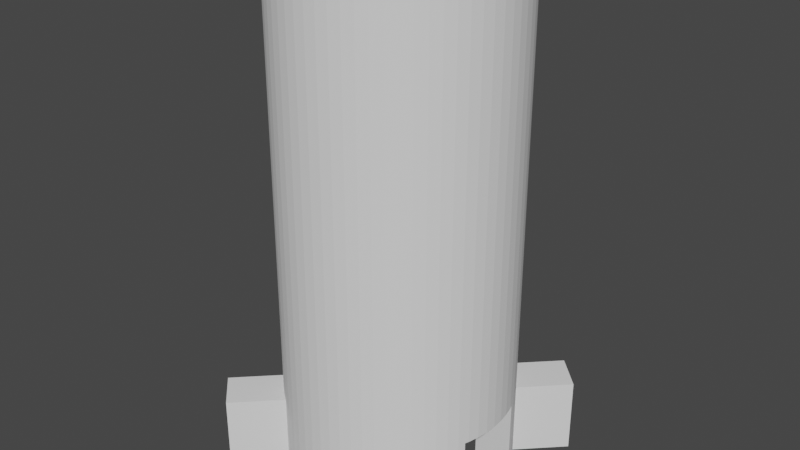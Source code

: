 # Source: led2-covered.blend  (saved by Blender 3.6.13; exported with 4.5.12 LTS)
import bpy
from mathutils import Matrix  # noqa: F401  (used for matrix-valued properties, if any)

bpy.ops.wm.read_factory_settings(use_empty=True)
scene = bpy.context.scene
scene.name = 'Scene'

# ---- collections
col_collection = bpy.data.collections.new('Collection'); scene.collection.children.link(col_collection)

# ---- world
world_world = bpy.data.worlds.new('World'); scene.world = world_world
world_world.use_nodes = True; world_world.node_tree.nodes.clear()
_N = world_world.node_tree.nodes; _L = world_world.node_tree.links
n0 = _N.new('ShaderNodeOutputWorld'); n0.name = 'World Output'; n0.location = (300, 300)
n1 = _N.new('ShaderNodeBackground'); n1.name = 'Background'; n1.location = (10, 300)
n1.inputs[0].default_value = (0.05088, 0.05088, 0.05088, 1.0)
_L.new(n1.outputs[0], n0.inputs[0])
n0.is_active_output = True
world_world.color = (0.05088, 0.05088, 0.05088)
world_world.use_sun_shadow = False
world_world.sun_shadow_jitter_overblur = 0.0

# ---- meshes
me_cube_003 = bpy.data.meshes.new('Cube.003')
me_cube_003.from_pydata([(-0.5, -0.5, -0.5), (-0.5, -0.5, 0.5), (-0.5, 0.5, -0.5), (-0.5, 0.5, 0.5), (0.5, -0.5, -0.5), (0.5, -0.5, 0.5), (0.5, 0.5, -0.5), (0.5, 0.5, 0.5), (-0.5, 0.2242, 0.5), (-0.5, -0.2255, 0.5), (-0.5, -0.2255, -0.5), (-0.5, 0.2242, -0.5), (0.5, -0.2204, 0.5), (0.5, 0.2192, 0.5), (0.5, -0.2204, -0.5), (0.5, 0.2192, -0.5), (-0.07877, 0.2302, -0.5), (0.2937, -0.2269, -0.5), (0.1084, 0.229, -0.5), (0.4754, -0.2214, -0.5), (0.2937, 0.2257, -0.5), (0.4754, 0.2202, -0.5), (-0.4512, 0.2257, -0.5), (-0.4512, -0.2269, -0.5), (-0.07877, -0.2314, -0.5), (-0.2659, -0.2303, -0.5), (-0.2659, 0.229, -0.5), (0.1084, -0.2303, -0.5), (-0.4512, 0.2257, 0.5), (-0.4512, -0.2269, 0.5), (-0.2659, 0.229, 0.5), (-0.2659, -0.2303, 0.5), (0.1084, 0.229, 0.5), (-0.07877, 0.2302, 0.5), (-0.07877, -0.2314, 0.5), (0.2937, -0.2269, 0.5), (0.1084, -0.2303, 0.5), (0.4754, -0.2214, 0.5), (0.4754, 0.2202, 0.5), (0.2937, 0.2257, 0.5)], [], [(3, 2, 11, 8), (0, 1, 9, 10), (2, 3, 7, 6), (5, 4, 14, 12), (6, 7, 13, 15), (4, 5, 1, 0), (4, 0, 10, 23, 25, 24, 27, 17, 19, 14), (2, 6, 15, 21, 20, 18, 16, 26, 22, 11), (9, 1, 5, 12, 37, 35, 36, 34, 31, 29), (13, 7, 3, 8, 28, 30, 33, 32, 39, 38), (14, 19, 37, 12), (19, 17, 35, 37), (17, 27, 36, 35), (27, 24, 34, 36), (24, 25, 31, 34), (25, 23, 29, 31), (9, 29, 23, 10), (8, 11, 22, 28), (28, 22, 26, 30), (30, 26, 16, 33), (33, 16, 18, 32), (32, 18, 20, 39), (39, 20, 21, 38), (15, 13, 38, 21)])
_uv = me_cube_003.uv_layers.new(name='UVMap')
_uv.uv.foreach_set('vector', [0.625, 0.25, 0.375, 0.25, 0.375, 0.1811, 0.625, 0.1811, 0.375, 0.0, 0.625, 0.0, 0.625, 0.06863, 0.375, 0.06863, 0.375, 0.25, 0.625, 0.25, 0.625, 0.5, 0.375, 0.5, 0.625, 0.75, 0.375, 0.75, 0.375, 0.6801, 0.625, 0.6801, 0.375, 0.5, 0.625, 0.5, 0.625, 0.5702, 0.375, 0.5702, 0.375, 0.75, 0.625, 0.75, 0.625, 1.0, 0.375, 1.0, 0.375, 0.75, 0.125, 0.75, 0.125, 0.6814, 0.1372, 0.6817, 0.1835, 0.6826, 0.2303, 0.6828, 0.2771, 0.6826, 0.3234, 0.6817, 0.3689, 0.6804, 0.375, 0.6801, 0.125, 0.5, 0.375, 0.5, 0.375, 0.5702, 0.3689, 0.5699, 0.3234, 0.5686, 0.2771, 0.5677, 0.2303, 0.5675, 0.1835, 0.5677, 0.1372, 0.5686, 0.125, 0.5689, 0.875, 0.6814, 0.875, 0.75, 0.625, 0.75, 0.625, 0.6801, 0.6311, 0.6804, 0.6766, 0.6817, 0.7229, 0.6826, 0.7697, 0.6828, 0.8165, 0.6826, 0.8628, 0.6817, 0.625, 0.5702, 0.625, 0.5, 0.875, 0.5, 0.875, 0.5689, 0.8628, 0.5686, 0.8165, 0.5677, 0.7697, 0.5675, 0.7229, 0.5677, 0.6766, 0.5686, 0.6311, 0.5699, 0.7991, 0.9018, 0.7969, 0.9018, 0.7969, 0.9684, 0.7991, 0.9684, 0.7969, 0.9018, 0.7812, 0.9018, 0.7812, 0.9684, 0.7969, 0.9684, 0.7812, 0.9018, 0.7656, 0.9018, 0.7656, 0.9684, 0.7812, 0.9684, 0.7656, 0.9018, 0.75, 0.9018, 0.75, 0.9684, 0.7656, 0.9684, 0.75, 0.9018, 0.7344, 0.9018, 0.7344, 0.9684, 0.75, 0.9684, 0.7344, 0.9018, 0.7188, 0.9018, 0.7188, 0.9684, 0.7344, 0.9684, 0.7146, 0.9684, 0.7188, 0.9684, 0.7188, 0.9018, 0.7146, 0.9018, 0.2854, 0.9684, 0.2854, 0.9018, 0.2812, 0.9018, 0.2812, 0.9684, 0.2812, 0.9684, 0.2812, 0.9018, 0.2656, 0.9018, 0.2656, 0.9684, 0.2656, 0.9684, 0.2656, 0.9018, 0.25, 0.9018, 0.25, 0.9684, 0.25, 0.9684, 0.25, 0.9018, 0.2344, 0.9018, 0.2344, 0.9684, 0.2344, 0.9684, 0.2344, 0.9018, 0.2188, 0.9018, 0.2188, 0.9684, 0.2188, 0.9684, 0.2188, 0.9018, 0.2031, 0.9018, 0.2031, 0.9684, 0.2009, 0.9018, 0.2009, 0.9684, 0.2031, 0.9684, 0.2031, 0.9018])
me_cube_003.update()
me_cylinder = bpy.data.meshes.new('Cylinder')
me_cylinder.from_pydata([(4.768e-06, 1.0, -0.5), (4.768e-06, 1.0, 0.5), (0.09802, 0.9952, -0.5), (0.09802, 0.9952, 0.5), (0.1951, 0.9808, -0.5), (0.1951, 0.9808, 0.5), (0.2903, 0.9569, -0.5), (0.2903, 0.9569, 0.5), (0.3827, 0.9239, -0.5), (0.3827, 0.9239, 0.5), (0.4714, 0.8819, -0.5), (0.3427, -0.5935, 0.3475), (0.4714, 0.8819, 0.5), (-0.5908, 0.34, 0.3475), (0.5556, 0.8315, -0.5), (0.5556, 0.8315, 0.5), (0.6344, 0.773, -0.5), (0.6344, 0.773, 0.5), (0.7071, 0.7071, -0.5), (0.7071, 0.7071, 0.5), (0.773, 0.6344, -0.5), (0.773, 0.6344, 0.5), (0.8315, 0.5556, -0.5), (0.8315, 0.5556, 0.5), (0.8819, 0.4714, -0.5), (-0.5816, 0.3553, 0.3475), (0.8819, 0.4714, 0.5), (0.358, -0.5843, 0.3475), (0.9239, 0.3827, -0.5), (0.4607, -0.5001, 0.3475), (0.9239, 0.3827, 0.5), (0.4114, -0.5447, 0.3475), (0.9569, 0.2903, -0.5), (-0.542, 0.4087, 0.3475), (0.5053, -0.4508, 0.3475), (0.9808, 0.1951, -0.5), (0.9952, 0.09801, -0.5), (1.0, -5.722e-06, -0.5), (0.9952, -0.09802, -0.5), (0.9808, -0.1951, -0.5), (0.9569, -0.2903, -0.5), (0.9239, -0.3827, -0.5), (0.9239, -0.3827, 0.5), (0.8819, -0.4714, -0.5), (0.8819, -0.4714, 0.5), (0.8315, -0.5556, -0.5), (0.8315, -0.5556, 0.5), (0.773, -0.6344, -0.5), (0.7071, -0.7071, -0.5), (0.6344, -0.773, -0.5), (0.5556, -0.8315, -0.5), (0.5556, -0.8315, 0.5), (0.4714, -0.8819, -0.5), (0.4714, -0.8819, 0.5), (0.3827, -0.9239, -0.5), (0.3827, -0.9239, 0.5), (0.2903, -0.9569, -0.5), (0.2903, -0.9569, 0.5), (0.1951, -0.9808, -0.5), (0.1951, -0.9808, 0.5), (0.09802, -0.9952, -0.5), (0.09802, -0.9952, 0.5), (4.768e-06, -1.0, -0.5), (4.768e-06, -1.0, 0.5), (-0.09801, -0.9952, -0.5), (-0.09801, -0.9952, 0.5), (-0.1951, -0.9808, -0.5), (-0.1951, -0.9808, 0.5), (-0.2903, -0.9569, -0.5), (-0.2903, -0.9569, 0.5), (-0.3827, -0.9239, -0.5), (-0.3827, -0.9239, 0.5), (-0.4714, -0.8819, -0.5), (-0.4714, -0.8819, 0.5), (-0.5556, -0.8315, -0.5), (-0.5556, -0.8315, 0.5), (-0.6344, -0.773, -0.5), (-0.6344, -0.773, 0.5), (-0.7071, -0.7071, -0.5), (-0.7071, -0.7071, 0.5), (-0.773, -0.6344, -0.5), (-0.773, -0.6344, 0.5), (-0.8315, -0.5556, -0.5), (-0.8315, -0.5556, 0.5), (-0.8819, -0.4714, -0.5), (-0.8819, -0.4714, 0.5), (-0.9239, -0.3827, -0.5), (-0.9239, -0.3827, 0.5), (-0.9569, -0.2903, -0.5), (-0.9808, -0.1951, -0.5), (-0.9952, -0.09802, -0.5), (-1.0, -5.722e-06, -0.5), (-0.9952, 0.09801, -0.5), (-0.9808, 0.1951, -0.5), (-0.9569, 0.2903, -0.5), (-0.9239, 0.3827, -0.5), (-0.9239, 0.3827, 0.5), (-0.8819, 0.4714, -0.5), (-0.8819, 0.4714, 0.5), (-0.8315, 0.5556, -0.5), (-0.8315, 0.5556, 0.5), (-0.773, 0.6344, -0.5), (-0.7071, 0.7071, -0.5), (-0.6344, 0.773, -0.5), (-0.5556, 0.8315, -0.5), (-0.5556, 0.8315, 0.5), (-0.4714, 0.8819, -0.5), (-0.4714, 0.8819, 0.5), (-0.3827, 0.9239, -0.5), (-0.3827, 0.9239, 0.5), (-0.2903, 0.9569, -0.5), (-0.2903, 0.9569, 0.5), (-0.1951, 0.9808, -0.5), (-0.1951, 0.9808, 0.5), (-0.09801, 0.9952, -0.5), (-0.09801, 0.9952, 0.5), (-0.5236, -0.4298, 0.5), (-0.5632, -0.3764, 0.5), (-0.5632, 0.3763, 0.5), (-0.4297, -0.5237, 0.5), (-0.2592, -0.6259, 0.5), (-0.3193, -0.5974, 0.5), (-0.3193, 0.5974, 0.5), (-0.3763, -0.5633, 0.5), (-0.1322, -0.6644, 0.5), (-0.1966, -0.6483, 0.5), (-0.1966, 0.6482, 0.5), (-0.06639, 0.6742, 0.5), (0.0664, 0.6742, 0.5), (4.768e-06, 0.6774, 0.5), (-0.1322, 0.6644, 0.5), (-0.2592, 0.6258, 0.5), (-0.479, -0.479, 0.5), (-0.06639, -0.6742, 0.5), (4.768e-06, -0.6774, 0.5), (0.0664, -0.6742, 0.5), (0.1966, 0.6482, 0.5), (0.1322, -0.6644, 0.5), (0.1322, 0.6644, 0.5), (0.1966, -0.6483, 0.5), (0.2592, -0.6259, 0.5), (0.2592, 0.6258, 0.5), (0.4298, -0.5237, 0.5), (0.3764, -0.5633, 0.5), (0.3764, 0.5632, 0.5), (0.3193, -0.5974, 0.5), (0.3193, 0.5974, 0.5), (0.4298, 0.5236, 0.5), (0.479, 0.479, 0.5), (0.5633, 0.3763, 0.5), (0.5237, 0.4297, 0.5), (0.479, -0.479, 0.5), (4.768e-06, 0.6774, -0.5), (0.0664, 0.6742, -0.5), (0.1322, -0.6644, -0.5), (0.1966, -0.6483, -0.5), (0.1322, 0.6644, -0.5), (0.0664, -0.6742, -0.5), (0.1966, 0.6482, -0.5), (0.2592, -0.6259, -0.5), (0.2592, 0.6258, -0.5), (0.4298, 0.5236, -0.5), (0.3764, -0.5633, -0.5), (0.3764, 0.5632, -0.5), (0.3193, -0.5974, -0.5), (0.3193, 0.5974, -0.5), (0.4298, -0.5237, -0.5), (0.479, -0.479, -0.5), (0.5237, 0.4297, -0.5), (0.5974, -0.3193, -0.5), (0.5633, -0.3764, -0.5), (0.5974, 0.3193, -0.5), (0.5237, -0.4298, -0.5), (0.5633, 0.3763, -0.5), (0.6483, -0.1967, -0.5), (0.6483, 0.1966, -0.5), (0.6774, -5.722e-06, -0.5), (0.6742, 0.06639, -0.5), (0.6742, -0.0664, -0.5), (0.6644, 0.1322, -0.5), (0.6259, -0.2592, -0.5), (0.6644, -0.1322, -0.5), (0.6259, 0.2592, -0.5), (0.479, 0.479, -0.5), (-0.6774, -5.722e-06, -0.5), (-0.6742, -0.0664, -0.5), (-0.6742, 0.06639, -0.5), (-0.6482, -0.1967, -0.5), (-0.6482, 0.1966, -0.5), (-0.6258, -0.2592, -0.5), (-0.6644, -0.1322, -0.5), (-0.6644, 0.1322, -0.5), (-0.5974, -0.3193, -0.5), (-0.5974, 0.3193, -0.5), (-0.5236, -0.4298, -0.5), (-0.5236, 0.4297, -0.5), (-0.5632, -0.3764, -0.5), (-0.5632, 0.3763, -0.5), (-0.479, -0.479, -0.5), (-0.6258, 0.2592, -0.5), (-0.4297, -0.5237, -0.5), (-0.4297, 0.5236, -0.5), (-0.2592, 0.6258, -0.5), (-0.3193, -0.5974, -0.5), (-0.3193, 0.5974, -0.5), (-0.3763, -0.5633, -0.5), (-0.3763, 0.5632, -0.5), (-0.1322, 0.6644, -0.5), (-0.1966, -0.6483, -0.5), (-0.1966, 0.6482, -0.5), (4.768e-06, -0.6774, -0.5), (-0.06639, -0.6742, -0.5), (-0.1322, -0.6644, -0.5), (-0.06639, 0.6742, -0.5), (-0.2592, -0.6259, -0.5), (-0.479, 0.479, -0.5), (0.8209, -0.5699, 0.5), (0.8209, -0.5699, 0.3475), (0.773, -0.6344, 0.3475), (0.7071, -0.7071, 0.3475), (0.6344, -0.773, 0.3475), (0.57, -0.8208, 0.3475), (0.57, -0.8208, 0.5), (-0.8208, 0.57, 0.3475), (-0.8208, 0.57, 0.5), (-0.773, 0.6344, 0.3475), (-0.7071, 0.7071, 0.3475), (-0.6344, 0.773, 0.3475), (-0.5698, 0.8209, 0.5), (-0.5698, 0.8209, 0.3475), (-0.5908, 0.34, 0.5), (-0.5816, 0.3553, 0.5), (-0.5268, 0.4255, 0.5), (-0.542, 0.4087, 0.5), (-0.3362, 0.5873, 0.5), (0.5873, -0.3363, 0.5), (0.5053, -0.4508, 0.5), (0.5085, -0.4465, 0.5), (0.4607, -0.5001, 0.5), (0.4114, -0.5447, 0.5), (0.3427, -0.5935, 0.5), (0.358, -0.5843, 0.5), (0.5873, -0.3363, 0.3475), (0.5633, -0.3764, 0.3475), (0.5237, -0.4298, 0.3475), (0.5085, -0.4465, 0.3475), (-0.5268, 0.4255, 0.3475), (-0.5236, 0.4297, 0.3475), (-0.479, 0.479, 0.3475), (-0.4297, 0.5236, 0.3475), (-0.3763, 0.5632, 0.3475), (-0.3362, 0.5873, 0.3475), (0.9454, 0.3226, 0.5), (0.9454, 0.3226, 0.3475), (0.9569, 0.2903, 0.3475), (0.9808, 0.1951, 0.3475), (0.9952, 0.09801, 0.3475), (1.0, -5.722e-06, 0.3475), (0.9952, -0.09802, 0.3475), (0.9808, -0.1951, 0.3475), (0.9569, -0.2903, 0.3475), (0.9454, -0.3226, 0.3475), (0.9454, -0.3226, 0.5), (-0.9454, -0.3226, 0.3475), (-0.9454, -0.3226, 0.5), (-0.9569, -0.2903, 0.3475), (-0.9808, -0.1951, 0.3475), (-0.9952, -0.09802, 0.3475), (-1.0, -5.722e-06, 0.3475), (-0.9952, 0.09801, 0.3475), (-0.9808, 0.1951, 0.3475), (-0.9569, 0.2903, 0.3475), (-0.9454, 0.3226, 0.3475), (-0.9454, 0.3226, 0.5), (-0.5955, 0.3226, 0.5), (0.5955, -0.3226, 0.5), (0.5955, 0.3226, 0.5), (-0.5955, -0.3226, 0.5), (0.5955, 0.3226, 0.3475), (0.5974, 0.3193, 0.3475), (0.6259, 0.2592, 0.3475), (0.6483, 0.1966, 0.3475), (0.6644, 0.1322, 0.3475), (0.6742, 0.06639, 0.3475), (0.6774, -5.722e-06, 0.3475), (0.6742, -0.0664, 0.3475), (0.6644, -0.1322, 0.3475), (0.6483, -0.1967, 0.3475), (0.6259, -0.2592, 0.3475), (0.5974, -0.3193, 0.3475), (0.5955, -0.3226, 0.3475), (-0.5955, -0.3226, 0.3475), (-0.5974, -0.3193, 0.3475), (-0.6258, -0.2592, 0.3475), (-0.6482, -0.1967, 0.3475), (-0.6644, -0.1322, 0.3475), (-0.6742, -0.0664, 0.3475), (-0.6774, -5.722e-06, 0.3475), (-0.6742, 0.06639, 0.3475), (-0.6644, 0.1322, 0.3475), (-0.6482, 0.1966, 0.3475), (-0.6258, 0.2592, 0.3475), (-0.5974, 0.3193, 0.3475), (-0.5955, 0.3226, 0.3475)], [], [(0, 1, 3, 2), (2, 3, 5, 4), (4, 5, 7, 6), (6, 7, 9, 8), (8, 9, 12, 10), (10, 12, 15, 14), (14, 15, 17, 16), (16, 17, 19, 18), (18, 19, 21, 20), (20, 21, 23, 22), (22, 23, 26, 24), (24, 26, 30, 28), (254, 32, 28, 30, 252, 253), (255, 35, 32, 254), (256, 36, 35, 255), (257, 37, 36, 256), (258, 38, 37, 257), (259, 39, 38, 258), (260, 40, 39, 259), (42, 41, 40, 260, 261, 262), (41, 42, 44, 43), (43, 44, 46, 45), (217, 218, 47, 45, 46, 216), (219, 48, 47, 218), (220, 49, 48, 219), (221, 222, 51, 50, 49, 220), (50, 51, 53, 52), (52, 53, 55, 54), (54, 55, 57, 56), (56, 57, 59, 58), (58, 59, 61, 60), (60, 61, 63, 62), (62, 63, 65, 64), (64, 65, 67, 66), (66, 67, 69, 68), (68, 69, 71, 70), (70, 71, 73, 72), (72, 73, 75, 74), (74, 75, 77, 76), (76, 77, 79, 78), (78, 79, 81, 80), (80, 81, 83, 82), (82, 83, 85, 84), (84, 85, 87, 86), (88, 86, 87, 264, 263, 265), (89, 88, 265, 266), (90, 89, 266, 267), (91, 90, 267, 268), (92, 91, 268, 269), (93, 92, 269, 270), (94, 93, 270, 271), (96, 95, 94, 271, 272, 273), (95, 96, 98, 97), (97, 98, 100, 99), (225, 101, 99, 100, 224, 223), (102, 101, 225, 226), (103, 102, 226, 227), (229, 228, 105, 104, 103, 227), (104, 105, 107, 106), (106, 107, 109, 108), (108, 109, 111, 110), (110, 111, 113, 112), (230, 224, 100, 98, 96, 273, 274, 118, 232, 233, 231), (115, 113, 111, 109, 107, 105, 228, 234, 122, 131, 126, 130, 127, 129, 128, 138, 5, 3, 1), (30, 26, 23, 21, 19, 17, 15, 12, 9, 7, 5, 138, 136, 141, 146, 144, 147, 148, 150, 149, 276, 252), (275, 235, 216, 46, 44, 42, 262), (236, 237, 151, 142, 143, 145, 140, 139, 137, 135, 134, 133, 124, 125, 120, 121, 123, 119, 132, 116, 117, 277, 264, 87, 85, 83, 81, 79, 77, 75, 73, 71, 69, 67, 65, 63, 61, 59, 57, 55, 53, 51, 222, 240, 241, 239, 238), (112, 113, 115, 114), (114, 115, 1, 0), (114, 0, 2, 4, 6, 8, 10, 14, 16, 18, 20, 22, 24, 28, 32, 35, 36, 37, 38, 39, 40, 41, 43, 45, 47, 48, 49, 50, 52, 54, 56, 58, 60, 62, 64, 66, 68, 70, 72, 74, 76, 78, 80, 82, 84, 86, 88, 89, 90, 185, 190, 187, 189, 192, 196, 194, 198, 200, 205, 203, 214, 208, 212, 211, 210, 157, 154, 155, 159, 164, 162, 166, 167, 172, 170, 169, 180, 174, 181, 178, 176, 177, 179, 175, 182, 171, 173, 168, 183, 161, 163, 165, 160, 158, 156, 153, 152, 213), (184, 185, 90, 91, 92, 93, 94, 95, 97, 99, 101, 102, 103, 104, 106, 108, 110, 112, 114, 213, 207, 209, 202, 204, 206, 201, 215, 195, 197, 193, 199, 188, 191, 186), (153, 128, 129, 152), (156, 138, 128, 153), (158, 136, 138, 156), (160, 141, 136, 158), (165, 146, 141, 160), (163, 144, 146, 165), (161, 147, 144, 163), (183, 148, 147, 161), (150, 148, 183, 168), (149, 150, 168, 173), (149, 173, 171, 279, 278, 276), (171, 182, 280, 279), (182, 175, 281, 280), (175, 179, 282, 281), (179, 177, 283, 282), (177, 176, 284, 283), (176, 178, 285, 284), (178, 181, 286, 285), (181, 174, 287, 286), (174, 180, 288, 287), (180, 169, 289, 288), (169, 170, 243, 242, 235, 275, 290, 289), (170, 172, 244, 243), (244, 172, 167, 151, 237, 245), (142, 151, 167, 166), (143, 142, 166, 162), (145, 143, 162, 164), (140, 145, 164, 159), (139, 140, 159, 155), (137, 139, 155, 154), (135, 137, 154, 157), (134, 135, 157, 210), (133, 134, 210, 211), (124, 133, 211, 212), (125, 124, 212, 208), (120, 125, 208, 214), (121, 120, 214, 203), (123, 121, 203, 205), (119, 123, 205, 200), (132, 119, 200, 198), (194, 116, 132, 198), (196, 117, 116, 194), (117, 196, 192, 292, 291, 277), (292, 192, 189, 293), (293, 189, 187, 294), (294, 187, 190, 295), (295, 190, 185, 296), (296, 185, 184, 297), (297, 184, 186, 298), (298, 186, 191, 299), (299, 191, 188, 300), (300, 188, 199, 301), (301, 199, 193, 302), (302, 193, 197, 118, 274, 303), (232, 118, 197, 195, 247, 246), (247, 195, 215, 248), (248, 215, 201, 249), (249, 201, 206, 250), (251, 250, 206, 204, 122, 234), (202, 131, 122, 204), (209, 126, 131, 202), (207, 130, 126, 209), (213, 127, 130, 207), (152, 129, 127, 213), (230, 13, 223, 224), (221, 11, 240, 222), (242, 217, 216, 235), (228, 229, 251, 234), (244, 245, 34, 29, 31, 27, 11, 221, 220, 219, 218, 217, 242, 243), (227, 226, 225, 223, 13, 25, 33, 246, 247, 248, 249, 250, 251, 229), (236, 34, 245, 237), (238, 29, 34, 236), (239, 31, 29, 238), (241, 27, 31, 239), (240, 11, 27, 241), (25, 13, 230, 231), (33, 25, 231, 233), (246, 33, 233, 232), (262, 261, 290, 275), (263, 264, 277, 291), (274, 273, 272, 303), (253, 252, 276, 278), (302, 303, 272, 271, 270, 269, 268, 267, 266, 265, 263, 291, 292, 293, 294, 295, 296, 297, 298, 299, 300, 301), (289, 290, 261, 260, 259, 258, 257, 256, 255, 254, 253, 278, 279, 280, 281, 282, 283, 284, 285, 286, 287, 288)])
_uv = me_cylinder.uv_layers.new(name='UVMap')
_uv.uv.foreach_set('vector', [1.0, 0.5, 1.0, 1.0, 0.9844, 1.0, 0.9844, 0.5, 0.9844, 0.5, 0.9844, 1.0, 0.9688, 1.0, 0.9688, 0.5, 0.9688, 0.5, 0.9688, 1.0, 0.9531, 1.0, 0.9531, 0.5, 0.9531, 0.5, 0.9531, 1.0, 0.9375, 1.0, 0.9375, 0.5, 0.9375, 0.5, 0.9375, 1.0, 0.9219, 1.0, 0.9219, 0.5, 0.9219, 0.5, 0.9219, 1.0, 0.9062, 1.0, 0.9062, 0.5, 0.9062, 0.5, 0.9062, 1.0, 0.8906, 1.0, 0.8906, 0.5, 0.8906, 0.5, 0.8906, 1.0, 0.875, 1.0, 0.875, 0.5, 0.875, 0.5, 0.875, 1.0, 0.8594, 1.0, 0.8594, 0.5, 0.8594, 0.5, 0.8594, 1.0, 0.8438, 1.0, 0.8438, 0.5, 0.8438, 0.5, 0.8438, 1.0, 0.8281, 1.0, 0.8281, 0.5, 0.8281, 0.5, 0.8281, 1.0, 0.8125, 1.0, 0.8125, 0.5, 0.7969, 0.9238, 0.7969, 0.5, 0.8125, 0.5, 0.8125, 1.0, 0.8023, 1.0, 0.8023, 0.9238, 0.7812, 0.9238, 0.7812, 0.5, 0.7969, 0.5, 0.7969, 0.9238, 0.7656, 0.9238, 0.7656, 0.5, 0.7812, 0.5, 0.7812, 0.9238, 0.75, 0.9238, 0.75, 0.5, 0.7656, 0.5, 0.7656, 0.9238, 0.7344, 0.9238, 0.7344, 0.5, 0.75, 0.5, 0.75, 0.9238, 0.7188, 0.9238, 0.7188, 0.5, 0.7344, 0.5, 0.7344, 0.9238, 0.7031, 0.9238, 0.7031, 0.5, 0.7188, 0.5, 0.7188, 0.9238, 0.6875, 1.0, 0.6875, 0.5, 0.7031, 0.5, 0.7031, 0.9238, 0.6977, 0.9238, 0.6977, 1.0, 0.6875, 0.5, 0.6875, 1.0, 0.6719, 1.0, 0.6719, 0.5, 0.6719, 0.5, 0.6719, 1.0, 0.6562, 1.0, 0.6562, 0.5, 0.6534, 0.9238, 0.6406, 0.9238, 0.6406, 0.5, 0.6562, 0.5, 0.6562, 1.0, 0.6534, 1.0, 0.625, 0.9238, 0.625, 0.5, 0.6406, 0.5, 0.6406, 0.9238, 0.6094, 0.9238, 0.6094, 0.5, 0.625, 0.5, 0.625, 0.9238, 0.5966, 0.9238, 0.5966, 1.0, 0.5938, 1.0, 0.5938, 0.5, 0.6094, 0.5, 0.6094, 0.9238, 0.5938, 0.5, 0.5938, 1.0, 0.5781, 1.0, 0.5781, 0.5, 0.5781, 0.5, 0.5781, 1.0, 0.5625, 1.0, 0.5625, 0.5, 0.5625, 0.5, 0.5625, 1.0, 0.5469, 1.0, 0.5469, 0.5, 0.5469, 0.5, 0.5469, 1.0, 0.5312, 1.0, 0.5312, 0.5, 0.5312, 0.5, 0.5312, 1.0, 0.5156, 1.0, 0.5156, 0.5, 0.5156, 0.5, 0.5156, 1.0, 0.5, 1.0, 0.5, 0.5, 0.5, 0.5, 0.5, 1.0, 0.4844, 1.0, 0.4844, 0.5, 0.4844, 0.5, 0.4844, 1.0, 0.4688, 1.0, 0.4688, 0.5, 0.4688, 0.5, 0.4688, 1.0, 0.4531, 1.0, 0.4531, 0.5, 0.4531, 0.5, 0.4531, 1.0, 0.4375, 1.0, 0.4375, 0.5, 0.4375, 0.5, 0.4375, 1.0, 0.4219, 1.0, 0.4219, 0.5, 0.4219, 0.5, 0.4219, 1.0, 0.4062, 1.0, 0.4062, 0.5, 0.4062, 0.5, 0.4062, 1.0, 0.3906, 1.0, 0.3906, 0.5, 0.3906, 0.5, 0.3906, 1.0, 0.375, 1.0, 0.375, 0.5, 0.375, 0.5, 0.375, 1.0, 0.3594, 1.0, 0.3594, 0.5, 0.3594, 0.5, 0.3594, 1.0, 0.3438, 1.0, 0.3438, 0.5, 0.3438, 0.5, 0.3438, 1.0, 0.3281, 1.0, 0.3281, 0.5, 0.3281, 0.5, 0.3281, 1.0, 0.3125, 1.0, 0.3125, 0.5, 0.2969, 0.5, 0.3125, 0.5, 0.3125, 1.0, 0.3023, 1.0, 0.3023, 0.9238, 0.2969, 0.9238, 0.2812, 0.5, 0.2969, 0.5, 0.2969, 0.9238, 0.2812, 0.9238, 0.2656, 0.5, 0.2812, 0.5, 0.2812, 0.9238, 0.2656, 0.9238, 0.25, 0.5, 0.2656, 0.5, 0.2656, 0.9238, 0.25, 0.9238, 0.2344, 0.5, 0.25, 0.5, 0.25, 0.9238, 0.2344, 0.9238, 0.2188, 0.5, 0.2344, 0.5, 0.2344, 0.9238, 0.2188, 0.9238, 0.2031, 0.5, 0.2188, 0.5, 0.2188, 0.9238, 0.2031, 0.9238, 0.1875, 1.0, 0.1875, 0.5, 0.2031, 0.5, 0.2031, 0.9238, 0.1977, 0.9238, 0.1977, 1.0, 0.1875, 0.5, 0.1875, 1.0, 0.1719, 1.0, 0.1719, 0.5, 0.1719, 0.5, 0.1719, 1.0, 0.1562, 1.0, 0.1562, 0.5, 0.1406, 0.9238, 0.1406, 0.5, 0.1562, 0.5, 0.1562, 1.0, 0.1534, 1.0, 0.1534, 0.9238, 0.125, 0.5, 0.1406, 0.5, 0.1406, 0.9238, 0.125, 0.9238, 0.1094, 0.5, 0.125, 0.5, 0.125, 0.9238, 0.1094, 0.9238, 0.09658, 0.9238, 0.09658, 1.0, 0.09375, 1.0, 0.09375, 0.5, 0.1094, 0.5, 0.1094, 0.9238, 0.09375, 0.5, 0.09375, 1.0, 0.07812, 1.0, 0.07812, 0.5, 0.07812, 0.5, 0.07812, 1.0, 0.0625, 1.0, 0.0625, 0.5, 0.0625, 0.5, 0.0625, 1.0, 0.04688, 1.0, 0.04688, 0.5, 0.04688, 0.5, 0.04688, 1.0, 0.03125, 1.0, 0.03125, 0.5, 0.1082, 0.3316, 0.05301, 0.3868, 0.05045, 0.3833, 0.03834, 0.3631, 0.02827, 0.3418, 0.02311, 0.3274, 0.1071, 0.3274, 0.1148, 0.3403, 0.1236, 0.3521, 0.1199, 0.3481, 0.1104, 0.3353, 0.2265, 0.4888, 0.2032, 0.4854, 0.1803, 0.4797, 0.1582, 0.4717, 0.1369, 0.4617, 0.1167, 0.4496, 0.1132, 0.447, 0.1693, 0.3909, 0.1734, 0.3934, 0.1878, 0.4002, 0.2028, 0.4056, 0.2183, 0.4095, 0.2341, 0.4118, 0.25, 0.4126, 0.2659, 0.4118, 0.2817, 0.4095, 0.2968, 0.4854, 0.2735, 0.4888, 0.25, 0.49, 0.4717, 0.3418, 0.4617, 0.3631, 0.4496, 0.3833, 0.4355, 0.4023, 0.4197, 0.4197, 0.4023, 0.4355, 0.3833, 0.4496, 0.3631, 0.4617, 0.3418, 0.4717, 0.3197, 0.4797, 0.2968, 0.4854, 0.2817, 0.4095, 0.2972, 0.4056, 0.3122, 0.4002, 0.3266, 0.3934, 0.3403, 0.3852, 0.3531, 0.3757, 0.365, 0.365, 0.3757, 0.3531, 0.3852, 0.3403, 0.3929, 0.3274, 0.4769, 0.3274, 0.3929, 0.1726, 0.3909, 0.1693, 0.447, 0.1132, 0.4496, 0.1167, 0.4617, 0.1369, 0.4717, 0.1582, 0.4769, 0.1726, 0.3713, 0.1418, 0.372, 0.1428, 0.365, 0.135, 0.3531, 0.1243, 0.3403, 0.1148, 0.3266, 0.1066, 0.3122, 0.0998, 0.2972, 0.09442, 0.2817, 0.09054, 0.2659, 0.0882, 0.25, 0.08742, 0.2341, 0.0882, 0.2183, 0.09054, 0.2028, 0.09442, 0.1878, 0.0998, 0.1734, 0.1066, 0.1597, 0.1148, 0.1469, 0.1243, 0.135, 0.135, 0.1243, 0.1469, 0.1148, 0.1597, 0.1071, 0.1726, 0.02311, 0.1726, 0.02827, 0.1582, 0.03834, 0.1369, 0.05045, 0.1167, 0.06448, 0.09775, 0.08029, 0.08029, 0.09775, 0.06448, 0.1167, 0.05045, 0.1369, 0.03834, 0.1582, 0.02827, 0.1803, 0.02033, 0.2032, 0.01461, 0.2265, 0.01116, 0.25, 0.01, 0.2735, 0.01116, 0.2968, 0.01461, 0.3197, 0.02033, 0.3418, 0.02827, 0.3631, 0.03834, 0.3833, 0.05045, 0.3868, 0.05301, 0.3322, 0.1076, 0.3359, 0.1098, 0.3487, 0.1193, 0.3606, 0.13, 0.03125, 0.5, 0.03125, 1.0, 0.01562, 1.0, 0.01562, 0.5, 0.01562, 0.5, 0.01562, 1.0, 0.0, 1.0, 0.0, 0.5, 0.7265, 0.4888, 0.75, 0.49, 0.7735, 0.4888, 0.7968, 0.4854, 0.8197, 0.4797, 0.8418, 0.4717, 0.8631, 0.4617, 0.8833, 0.4496, 0.9023, 0.4355, 0.9197, 0.4197, 0.9355, 0.4023, 0.9496, 0.3833, 0.9617, 0.3631, 0.9717, 0.3418, 0.9797, 0.3197, 0.9854, 0.2968, 0.9888, 0.2735, 0.99, 0.25, 0.9888, 0.2265, 0.9854, 0.2032, 0.9797, 0.1803, 0.9717, 0.1582, 0.9617, 0.1369, 0.9496, 0.1167, 0.9355, 0.09775, 0.9197, 0.08029, 0.9023, 0.06448, 0.8833, 0.05045, 0.8631, 0.03834, 0.8418, 0.02827, 0.8197, 0.02033, 0.7968, 0.01461, 0.7735, 0.01116, 0.75, 0.01, 0.7265, 0.01116, 0.7032, 0.01461, 0.6803, 0.02033, 0.6582, 0.02827, 0.6369, 0.03834, 0.6167, 0.05045, 0.5977, 0.06448, 0.5803, 0.08029, 0.5645, 0.09775, 0.5504, 0.1167, 0.5383, 0.1369, 0.5283, 0.1582, 0.5203, 0.1803, 0.5146, 0.2032, 0.5112, 0.2265, 0.5882, 0.2341, 0.5905, 0.2183, 0.5944, 0.2028, 0.5998, 0.1878, 0.6066, 0.1734, 0.6148, 0.1597, 0.6243, 0.1469, 0.635, 0.135, 0.6469, 0.1243, 0.6597, 0.1148, 0.6734, 0.1066, 0.6878, 0.0998, 0.7028, 0.09442, 0.7183, 0.09054, 0.7341, 0.0882, 0.75, 0.08742, 0.7659, 0.0882, 0.7817, 0.09054, 0.7972, 0.09442, 0.8122, 0.0998, 0.8266, 0.1066, 0.8403, 0.1148, 0.8531, 0.1243, 0.865, 0.135, 0.8757, 0.1469, 0.8852, 0.1597, 0.8934, 0.1734, 0.9002, 0.1878, 0.9056, 0.2028, 0.9095, 0.2183, 0.9118, 0.2341, 0.9126, 0.25, 0.9118, 0.2659, 0.9095, 0.2817, 0.9056, 0.2972, 0.9002, 0.3122, 0.8934, 0.3266, 0.8852, 0.3403, 0.8757, 0.3531, 0.865, 0.365, 0.8531, 0.3757, 0.8403, 0.3852, 0.8266, 0.3934, 0.8122, 0.4002, 0.7972, 0.4056, 0.7817, 0.4095, 0.7659, 0.4118, 0.75, 0.4126, 0.7341, 0.4118, 0.5874, 0.25, 0.5882, 0.2341, 0.5112, 0.2265, 0.51, 0.25, 0.5112, 0.2735, 0.5146, 0.2968, 0.5203, 0.3197, 0.5283, 0.3418, 0.5383, 0.3631, 0.5504, 0.3833, 0.5645, 0.4023, 0.5803, 0.4197, 0.5977, 0.4355, 0.6167, 0.4496, 0.6369, 0.4617, 0.6582, 0.4717, 0.6803, 0.4797, 0.7032, 0.4854, 0.7265, 0.4888, 0.7341, 0.4118, 0.7183, 0.4095, 0.7028, 0.4056, 0.6878, 0.4002, 0.6734, 0.3934, 0.6597, 0.3852, 0.6469, 0.3757, 0.635, 0.365, 0.6243, 0.3531, 0.6148, 0.3403, 0.6066, 0.3266, 0.5998, 0.3122, 0.5944, 0.2972, 0.5905, 0.2817, 0.5882, 0.2659, 0.9844, 0.5317, 0.9844, 0.9683, 1.0, 0.9683, 1.0, 0.5317, 0.9688, 0.5317, 0.9688, 0.9683, 0.9844, 0.9683, 0.9844, 0.5317, 0.9531, 0.5317, 0.9531, 0.9683, 0.9688, 0.9683, 0.9688, 0.5317, 0.9375, 0.5317, 0.9375, 0.9683, 0.9531, 0.9683, 0.9531, 0.5317, 0.9219, 0.5317, 0.9219, 0.9683, 0.9375, 0.9683, 0.9375, 0.5317, 0.9062, 0.5317, 0.9062, 0.9683, 0.9219, 0.9683, 0.9219, 0.5317, 0.8906, 0.5317, 0.8906, 0.9683, 0.9062, 0.9683, 0.9062, 0.5317, 0.875, 0.5317, 0.875, 0.9683, 0.8906, 0.9683, 0.8906, 0.5317, 0.8594, 0.9683, 0.875, 0.9683, 0.875, 0.5317, 0.8594, 0.5317, 0.8438, 0.9683, 0.8594, 0.9683, 0.8594, 0.5317, 0.8438, 0.5317, 0.8438, 0.9683, 0.8438, 0.5317, 0.8281, 0.5317, 0.8281, 0.9018, 0.829, 0.9018, 0.829, 0.9683, 0.8281, 0.5317, 0.8125, 0.5317, 0.8125, 0.9018, 0.8281, 0.9018, 0.8125, 0.5317, 0.7969, 0.5317, 0.7969, 0.9018, 0.8125, 0.9018, 0.7969, 0.5317, 0.7812, 0.5317, 0.7812, 0.9018, 0.7969, 0.9018, 0.7812, 0.5317, 0.7656, 0.5317, 0.7656, 0.9018, 0.7812, 0.9018, 0.7656, 0.5317, 0.75, 0.5317, 0.75, 0.9018, 0.7656, 0.9018, 0.75, 0.5317, 0.7344, 0.5317, 0.7344, 0.9018, 0.75, 0.9018, 0.7344, 0.5317, 0.7188, 0.5317, 0.7188, 0.9018, 0.7344, 0.9018, 0.7188, 0.5317, 0.7031, 0.5317, 0.7031, 0.9018, 0.7188, 0.9018, 0.7031, 0.5317, 0.6875, 0.5317, 0.6875, 0.9018, 0.7031, 0.9018, 0.6875, 0.5317, 0.6719, 0.5317, 0.6719, 0.9018, 0.6875, 0.9018, 0.6719, 0.5317, 0.6562, 0.5317, 0.6562, 0.9018, 0.6672, 0.9018, 0.6672, 0.9683, 0.671, 0.9683, 0.671, 0.9018, 0.6719, 0.9018, 0.6562, 0.5317, 0.6406, 0.5317, 0.6406, 0.9018, 0.6562, 0.9018, 0.6406, 0.9018, 0.6406, 0.5317, 0.625, 0.5317, 0.625, 0.9683, 0.6353, 0.9683, 0.6353, 0.9018, 0.6094, 0.9683, 0.625, 0.9683, 0.625, 0.5317, 0.6094, 0.5317, 0.5938, 0.9683, 0.6094, 0.9683, 0.6094, 0.5317, 0.5938, 0.5317, 0.5781, 0.9683, 0.5938, 0.9683, 0.5938, 0.5317, 0.5781, 0.5317, 0.5625, 0.9683, 0.5781, 0.9683, 0.5781, 0.5317, 0.5625, 0.5317, 0.5469, 0.9683, 0.5625, 0.9683, 0.5625, 0.5317, 0.5469, 0.5317, 0.5312, 0.9683, 0.5469, 0.9683, 0.5469, 0.5317, 0.5312, 0.5317, 0.5156, 0.9683, 0.5312, 0.9683, 0.5312, 0.5317, 0.5156, 0.5317, 0.5, 0.9683, 0.5156, 0.9683, 0.5156, 0.5317, 0.5, 0.5317, 0.4844, 0.9683, 0.5, 0.9683, 0.5, 0.5317, 0.4844, 0.5317, 0.4688, 0.9683, 0.4844, 0.9683, 0.4844, 0.5317, 0.4688, 0.5317, 0.4531, 0.9683, 0.4688, 0.9683, 0.4688, 0.5317, 0.4531, 0.5317, 0.4375, 0.9683, 0.4531, 0.9683, 0.4531, 0.5317, 0.4375, 0.5317, 0.4219, 0.9683, 0.4375, 0.9683, 0.4375, 0.5317, 0.4219, 0.5317, 0.4062, 0.9683, 0.4219, 0.9683, 0.4219, 0.5317, 0.4062, 0.5317, 0.3906, 0.9683, 0.4062, 0.9683, 0.4062, 0.5317, 0.3906, 0.5317, 0.375, 0.9683, 0.3906, 0.9683, 0.3906, 0.5317, 0.375, 0.5317, 0.3594, 0.5317, 0.3594, 0.9683, 0.375, 0.9683, 0.375, 0.5317, 0.3438, 0.5317, 0.3438, 0.9683, 0.3594, 0.9683, 0.3594, 0.5317, 0.3438, 0.9683, 0.3438, 0.5317, 0.3281, 0.5317, 0.3281, 0.9018, 0.329, 0.9018, 0.329, 0.9683, 0.3281, 0.9018, 0.3281, 0.5317, 0.3125, 0.5317, 0.3125, 0.9018, 0.3125, 0.9018, 0.3125, 0.5317, 0.2969, 0.5317, 0.2969, 0.9018, 0.2969, 0.9018, 0.2969, 0.5317, 0.2812, 0.5317, 0.2812, 0.9018, 0.2812, 0.9018, 0.2812, 0.5317, 0.2656, 0.5317, 0.2656, 0.9018, 0.2656, 0.9018, 0.2656, 0.5317, 0.25, 0.5317, 0.25, 0.9018, 0.25, 0.9018, 0.25, 0.5317, 0.2344, 0.5317, 0.2344, 0.9018, 0.2344, 0.9018, 0.2344, 0.5317, 0.2188, 0.5317, 0.2188, 0.9018, 0.2188, 0.9018, 0.2188, 0.5317, 0.2031, 0.5317, 0.2031, 0.9018, 0.2031, 0.9018, 0.2031, 0.5317, 0.1875, 0.5317, 0.1875, 0.9018, 0.1875, 0.9018, 0.1875, 0.5317, 0.1719, 0.5317, 0.1719, 0.9018, 0.1719, 0.9018, 0.1719, 0.5317, 0.1562, 0.5317, 0.1562, 0.9683, 0.171, 0.9683, 0.171, 0.9018, 0.1419, 0.9683, 0.1562, 0.9683, 0.1562, 0.5317, 0.1406, 0.5317, 0.1406, 0.9018, 0.1419, 0.9018, 0.1406, 0.9018, 0.1406, 0.5317, 0.125, 0.5317, 0.125, 0.9018, 0.125, 0.9018, 0.125, 0.5317, 0.1094, 0.5317, 0.1094, 0.9018, 0.1094, 0.9018, 0.1094, 0.5317, 0.09375, 0.5317, 0.09375, 0.9018, 0.08276, 0.9018, 0.09375, 0.9018, 0.09375, 0.5317, 0.07812, 0.5317, 0.07812, 0.9683, 0.08276, 0.9683, 0.0625, 0.5317, 0.0625, 0.9683, 0.07812, 0.9683, 0.07812, 0.5317, 0.04688, 0.5317, 0.04688, 0.9683, 0.0625, 0.9683, 0.0625, 0.5317, 0.03125, 0.5317, 0.03125, 0.9683, 0.04688, 0.9683, 0.04688, 0.5317, 0.01562, 0.5317, 0.01562, 0.9683, 0.03125, 0.9683, 0.03125, 0.5317, 0.0, 0.5317, 0.0, 0.9683, 0.01562, 0.9683, 0.01562, 0.5317, 0.6246, 0.1811, 0.375, 0.1811, 0.375, 0.2088, 0.6246, 0.2088, 0.375, 0.04125, 0.375, 0.06863, 0.6246, 0.06863, 0.6246, 0.04125, 0.375, 0.6806, 0.375, 0.7087, 0.6246, 0.7087, 0.6246, 0.6806, 0.6246, 0.5412, 0.375, 0.5412, 0.375, 0.5694, 0.6246, 0.5694, 0.2967, 0.6824, 0.2808, 0.6825, 0.2771, 0.6826, 0.2303, 0.6828, 0.1835, 0.6826, 0.1372, 0.6817, 0.125, 0.6814, 0.125, 0.7087, 0.1809, 0.7097, 0.2499, 0.7102, 0.319, 0.7097, 0.375, 0.7087, 0.375, 0.6806, 0.343, 0.6816, 0.319, 0.5402, 0.2499, 0.5398, 0.1809, 0.5402, 0.125, 0.5412, 0.125, 0.5689, 0.1372, 0.5686, 0.1835, 0.5677, 0.1994, 0.5676, 0.2032, 0.5676, 0.2499, 0.5673, 0.2967, 0.5676, 0.343, 0.5684, 0.375, 0.5694, 0.375, 0.5412, 0.7656, 0.9683, 0.7656, 0.9018, 0.7669, 0.9018, 0.7669, 0.9683, 0.75, 0.9683, 0.75, 0.9018, 0.7656, 0.9018, 0.7656, 0.9683, 0.7344, 0.9683, 0.7344, 0.9018, 0.75, 0.9018, 0.75, 0.9683, 0.7188, 0.9683, 0.7188, 0.9018, 0.7344, 0.9018, 0.7344, 0.9683, 0.7146, 0.9683, 0.7146, 0.9018, 0.7188, 0.9018, 0.7188, 0.9683, 0.2812, 0.9018, 0.2854, 0.9018, 0.2854, 0.9683, 0.2812, 0.9683, 0.2656, 0.9018, 0.2812, 0.9018, 0.2812, 0.9683, 0.2656, 0.9683, 0.2603, 0.9018, 0.2656, 0.9018, 0.2656, 0.9683, 0.2603, 0.9683, 0.6246, 0.0, 0.375, 0.25, 0.375, 0.25, 0.6246, 0.0, 0.375, 0.25, 0.6246, 0.0, 0.6246, 0.0, 0.375, 0.25, 0.6246, 0.5, 0.6246, 0.5, 0.375, 0.75, 0.375, 0.75, 0.375, 0.75, 0.6246, 0.5, 0.6246, 0.5, 0.375, 0.75, 0.3737, 0.5864, 0.375, 0.5865, 0.375, 0.5639, 0.3625, 0.5632, 0.3256, 0.5616, 0.288, 0.5607, 0.25, 0.5604, 0.212, 0.5607, 0.1744, 0.5616, 0.1375, 0.5632, 0.125, 0.5639, 0.125, 0.5865, 0.1263, 0.5864, 0.1495, 0.5846, 0.1738, 0.5831, 0.1988, 0.5821, 0.2243, 0.5815, 0.25, 0.5812, 0.2757, 0.5815, 0.3012, 0.5821, 0.3262, 0.5831, 0.3505, 0.5846, 0.1263, 0.6636, 0.125, 0.6635, 0.125, 0.686, 0.1375, 0.6868, 0.1744, 0.6883, 0.212, 0.6893, 0.25, 0.6896, 0.288, 0.6893, 0.3256, 0.6883, 0.3625, 0.6868, 0.375, 0.686, 0.375, 0.6635, 0.3737, 0.6636, 0.3505, 0.6654, 0.3262, 0.6669, 0.3012, 0.6679, 0.2757, 0.6685, 0.25, 0.6687, 0.2243, 0.6685, 0.1988, 0.6679, 0.1738, 0.6669, 0.1495, 0.6654])
me_cylinder.update()
me_cylinder_001 = bpy.data.meshes.new('Cylinder.001')
me_cylinder_001.from_pydata([(0.0, 1.0, -0.5), (0.0, 1.0, 0.5), (0.09802, 0.9952, -0.5), (0.09802, 0.9952, 0.5), (0.1951, 0.9808, -0.5), (0.1951, 0.9808, 0.5), (0.2903, 0.9569, -0.5), (0.2903, 0.9569, 0.5), (0.3827, 0.9239, -0.5), (0.3827, 0.9239, 0.5), (0.4714, 0.8819, -0.5), (0.4714, 0.8819, 0.5), (0.5556, 0.8315, -0.5), (0.5556, 0.8315, 0.5), (0.6344, 0.773, -0.5), (0.6344, 0.773, 0.5), (0.7071, 0.7071, -0.5), (0.7071, 0.7071, 0.5), (0.773, 0.6344, -0.5), (0.773, 0.6344, 0.5), (0.8315, 0.5556, -0.5), (0.8315, 0.5556, 0.5), (0.8819, 0.4714, -0.5), (0.8819, 0.4714, 0.5), (0.9239, 0.3827, -0.5), (0.9239, 0.3827, 0.5), (0.9569, 0.2903, -0.5), (0.9569, 0.2903, 0.5), (0.9808, 0.1951, -0.5), (0.9808, 0.1951, 0.5), (0.9952, 0.09802, -0.5), (0.9952, 0.09802, 0.5), (1.0, 0.0, -0.5), (1.0, 0.0, 0.5), (0.9952, -0.09802, -0.5), (0.9952, -0.09802, 0.5), (0.9808, -0.1951, -0.5), (0.9808, -0.1951, 0.5), (0.9569, -0.2903, -0.5), (0.9569, -0.2903, 0.5), (0.9239, -0.3827, -0.5), (0.9239, -0.3827, 0.5), (0.8819, -0.4714, -0.5), (0.8819, -0.4714, 0.5), (0.8315, -0.5556, -0.5), (0.8315, -0.5556, 0.5), (0.773, -0.6344, -0.5), (0.773, -0.6344, 0.5), (0.7071, -0.7071, -0.5), (0.7071, -0.7071, 0.5), (0.6344, -0.773, -0.5), (0.6344, -0.773, 0.5), (0.5556, -0.8315, -0.5), (0.5556, -0.8315, 0.5), (0.4714, -0.8819, -0.5), (0.4714, -0.8819, 0.5), (0.3827, -0.9239, -0.5), (0.3827, -0.9239, 0.5), (0.2903, -0.9569, -0.5), (0.2903, -0.9569, 0.5), (0.1951, -0.9808, -0.5), (0.1951, -0.9808, 0.5), (0.09802, -0.9952, -0.5), (0.09802, -0.9952, 0.5), (0.0, -1.0, -0.5), (0.0, -1.0, 0.5), (-0.09802, -0.9952, -0.5), (-0.09802, -0.9952, 0.5), (-0.1951, -0.9808, -0.5), (-0.1951, -0.9808, 0.5), (-0.2903, -0.9569, -0.5), (-0.2903, -0.9569, 0.5), (-0.3827, -0.9239, -0.5), (-0.3827, -0.9239, 0.5), (-0.4714, -0.8819, -0.5), (-0.4714, -0.8819, 0.5), (-0.5556, -0.8315, -0.5), (-0.5556, -0.8315, 0.5), (-0.6344, -0.773, -0.5), (-0.6344, -0.773, 0.5), (-0.7071, -0.7071, -0.5), (-0.7071, -0.7071, 0.5), (-0.773, -0.6344, -0.5), (-0.773, -0.6344, 0.5), (-0.8315, -0.5556, -0.5), (-0.8315, -0.5556, 0.5), (-0.8819, -0.4714, -0.5), (-0.8819, -0.4714, 0.5), (-0.9239, -0.3827, -0.5), (-0.9239, -0.3827, 0.5), (-0.9569, -0.2903, -0.5), (-0.9569, -0.2903, 0.5), (-0.9808, -0.1951, -0.5), (-0.9808, -0.1951, 0.5), (-0.9952, -0.09802, -0.5), (-0.9952, -0.09802, 0.5), (-1.0, 0.0, -0.5), (-1.0, 0.0, 0.5), (-0.9952, 0.09802, -0.5), (-0.9952, 0.09802, 0.5), (-0.9808, 0.1951, -0.5), (-0.9808, 0.1951, 0.5), (-0.9569, 0.2903, -0.5), (-0.9569, 0.2903, 0.5), (-0.9239, 0.3827, -0.5), (-0.9239, 0.3827, 0.5), (-0.8819, 0.4714, -0.5), (-0.8819, 0.4714, 0.5), (-0.8315, 0.5556, -0.5), (-0.8315, 0.5556, 0.5), (-0.773, 0.6344, -0.5), (-0.773, 0.6344, 0.5), (-0.7071, 0.7071, -0.5), (-0.7071, 0.7071, 0.5), (-0.6344, 0.773, -0.5), (-0.6344, 0.773, 0.5), (-0.5556, 0.8315, -0.5), (-0.5556, 0.8315, 0.5), (-0.4714, 0.8819, -0.5), (-0.4714, 0.8819, 0.5), (-0.3827, 0.9239, -0.5), (-0.3827, 0.9239, 0.5), (-0.2903, 0.9569, -0.5), (-0.2903, 0.9569, 0.5), (-0.1951, 0.9808, -0.5), (-0.1951, 0.9808, 0.5), (-0.09802, 0.9952, -0.5), (-0.09802, 0.9952, 0.5)], [], [(0, 1, 3, 2), (2, 3, 5, 4), (4, 5, 7, 6), (6, 7, 9, 8), (8, 9, 11, 10), (10, 11, 13, 12), (12, 13, 15, 14), (14, 15, 17, 16), (16, 17, 19, 18), (18, 19, 21, 20), (20, 21, 23, 22), (22, 23, 25, 24), (24, 25, 27, 26), (26, 27, 29, 28), (28, 29, 31, 30), (30, 31, 33, 32), (32, 33, 35, 34), (34, 35, 37, 36), (36, 37, 39, 38), (38, 39, 41, 40), (40, 41, 43, 42), (42, 43, 45, 44), (44, 45, 47, 46), (46, 47, 49, 48), (48, 49, 51, 50), (50, 51, 53, 52), (52, 53, 55, 54), (54, 55, 57, 56), (56, 57, 59, 58), (58, 59, 61, 60), (60, 61, 63, 62), (62, 63, 65, 64), (64, 65, 67, 66), (66, 67, 69, 68), (68, 69, 71, 70), (70, 71, 73, 72), (72, 73, 75, 74), (74, 75, 77, 76), (76, 77, 79, 78), (78, 79, 81, 80), (80, 81, 83, 82), (82, 83, 85, 84), (84, 85, 87, 86), (86, 87, 89, 88), (88, 89, 91, 90), (90, 91, 93, 92), (92, 93, 95, 94), (94, 95, 97, 96), (96, 97, 99, 98), (98, 99, 101, 100), (100, 101, 103, 102), (102, 103, 105, 104), (104, 105, 107, 106), (106, 107, 109, 108), (108, 109, 111, 110), (110, 111, 113, 112), (112, 113, 115, 114), (114, 115, 117, 116), (116, 117, 119, 118), (118, 119, 121, 120), (120, 121, 123, 122), (122, 123, 125, 124), (3, 1, 127, 125, 123, 121, 119, 117, 115, 113, 111, 109, 107, 105, 103, 101, 99, 97, 95, 93, 91, 89, 87, 85, 83, 81, 79, 77, 75, 73, 71, 69, 67, 65, 63, 61, 59, 57, 55, 53, 51, 49, 47, 45, 43, 41, 39, 37, 35, 33, 31, 29, 27, 25, 23, 21, 19, 17, 15, 13, 11, 9, 7, 5), (124, 125, 127, 126), (126, 127, 1, 0), (0, 2, 4, 6, 8, 10, 12, 14, 16, 18, 20, 22, 24, 26, 28, 30, 32, 34, 36, 38, 40, 42, 44, 46, 48, 50, 52, 54, 56, 58, 60, 62, 64, 66, 68, 70, 72, 74, 76, 78, 80, 82, 84, 86, 88, 90, 92, 94, 96, 98, 100, 102, 104, 106, 108, 110, 112, 114, 116, 118, 120, 122, 124, 126)])
_uv = me_cylinder_001.uv_layers.new(name='UVMap')
_uv.uv.foreach_set('vector', [1.0, 0.5, 1.0, 1.0, 0.9844, 1.0, 0.9844, 0.5, 0.9844, 0.5, 0.9844, 1.0, 0.9688, 1.0, 0.9688, 0.5, 0.9688, 0.5, 0.9688, 1.0, 0.9531, 1.0, 0.9531, 0.5, 0.9531, 0.5, 0.9531, 1.0, 0.9375, 1.0, 0.9375, 0.5, 0.9375, 0.5, 0.9375, 1.0, 0.9219, 1.0, 0.9219, 0.5, 0.9219, 0.5, 0.9219, 1.0, 0.9062, 1.0, 0.9062, 0.5, 0.9062, 0.5, 0.9062, 1.0, 0.8906, 1.0, 0.8906, 0.5, 0.8906, 0.5, 0.8906, 1.0, 0.875, 1.0, 0.875, 0.5, 0.875, 0.5, 0.875, 1.0, 0.8594, 1.0, 0.8594, 0.5, 0.8594, 0.5, 0.8594, 1.0, 0.8438, 1.0, 0.8438, 0.5, 0.8438, 0.5, 0.8438, 1.0, 0.8281, 1.0, 0.8281, 0.5, 0.8281, 0.5, 0.8281, 1.0, 0.8125, 1.0, 0.8125, 0.5, 0.8125, 0.5, 0.8125, 1.0, 0.7969, 1.0, 0.7969, 0.5, 0.7969, 0.5, 0.7969, 1.0, 0.7812, 1.0, 0.7812, 0.5, 0.7812, 0.5, 0.7812, 1.0, 0.7656, 1.0, 0.7656, 0.5, 0.7656, 0.5, 0.7656, 1.0, 0.75, 1.0, 0.75, 0.5, 0.75, 0.5, 0.75, 1.0, 0.7344, 1.0, 0.7344, 0.5, 0.7344, 0.5, 0.7344, 1.0, 0.7188, 1.0, 0.7188, 0.5, 0.7188, 0.5, 0.7188, 1.0, 0.7031, 1.0, 0.7031, 0.5, 0.7031, 0.5, 0.7031, 1.0, 0.6875, 1.0, 0.6875, 0.5, 0.6875, 0.5, 0.6875, 1.0, 0.6719, 1.0, 0.6719, 0.5, 0.6719, 0.5, 0.6719, 1.0, 0.6562, 1.0, 0.6562, 0.5, 0.6562, 0.5, 0.6562, 1.0, 0.6406, 1.0, 0.6406, 0.5, 0.6406, 0.5, 0.6406, 1.0, 0.625, 1.0, 0.625, 0.5, 0.625, 0.5, 0.625, 1.0, 0.6094, 1.0, 0.6094, 0.5, 0.6094, 0.5, 0.6094, 1.0, 0.5938, 1.0, 0.5938, 0.5, 0.5938, 0.5, 0.5938, 1.0, 0.5781, 1.0, 0.5781, 0.5, 0.5781, 0.5, 0.5781, 1.0, 0.5625, 1.0, 0.5625, 0.5, 0.5625, 0.5, 0.5625, 1.0, 0.5469, 1.0, 0.5469, 0.5, 0.5469, 0.5, 0.5469, 1.0, 0.5312, 1.0, 0.5312, 0.5, 0.5312, 0.5, 0.5312, 1.0, 0.5156, 1.0, 0.5156, 0.5, 0.5156, 0.5, 0.5156, 1.0, 0.5, 1.0, 0.5, 0.5, 0.5, 0.5, 0.5, 1.0, 0.4844, 1.0, 0.4844, 0.5, 0.4844, 0.5, 0.4844, 1.0, 0.4688, 1.0, 0.4688, 0.5, 0.4688, 0.5, 0.4688, 1.0, 0.4531, 1.0, 0.4531, 0.5, 0.4531, 0.5, 0.4531, 1.0, 0.4375, 1.0, 0.4375, 0.5, 0.4375, 0.5, 0.4375, 1.0, 0.4219, 1.0, 0.4219, 0.5, 0.4219, 0.5, 0.4219, 1.0, 0.4062, 1.0, 0.4062, 0.5, 0.4062, 0.5, 0.4062, 1.0, 0.3906, 1.0, 0.3906, 0.5, 0.3906, 0.5, 0.3906, 1.0, 0.375, 1.0, 0.375, 0.5, 0.375, 0.5, 0.375, 1.0, 0.3594, 1.0, 0.3594, 0.5, 0.3594, 0.5, 0.3594, 1.0, 0.3438, 1.0, 0.3438, 0.5, 0.3438, 0.5, 0.3438, 1.0, 0.3281, 1.0, 0.3281, 0.5, 0.3281, 0.5, 0.3281, 1.0, 0.3125, 1.0, 0.3125, 0.5, 0.3125, 0.5, 0.3125, 1.0, 0.2969, 1.0, 0.2969, 0.5, 0.2969, 0.5, 0.2969, 1.0, 0.2812, 1.0, 0.2812, 0.5, 0.2812, 0.5, 0.2812, 1.0, 0.2656, 1.0, 0.2656, 0.5, 0.2656, 0.5, 0.2656, 1.0, 0.25, 1.0, 0.25, 0.5, 0.25, 0.5, 0.25, 1.0, 0.2344, 1.0, 0.2344, 0.5, 0.2344, 0.5, 0.2344, 1.0, 0.2188, 1.0, 0.2188, 0.5, 0.2188, 0.5, 0.2188, 1.0, 0.2031, 1.0, 0.2031, 0.5, 0.2031, 0.5, 0.2031, 1.0, 0.1875, 1.0, 0.1875, 0.5, 0.1875, 0.5, 0.1875, 1.0, 0.1719, 1.0, 0.1719, 0.5, 0.1719, 0.5, 0.1719, 1.0, 0.1562, 1.0, 0.1562, 0.5, 0.1562, 0.5, 0.1562, 1.0, 0.1406, 1.0, 0.1406, 0.5, 0.1406, 0.5, 0.1406, 1.0, 0.125, 1.0, 0.125, 0.5, 0.125, 0.5, 0.125, 1.0, 0.1094, 1.0, 0.1094, 0.5, 0.1094, 0.5, 0.1094, 1.0, 0.09375, 1.0, 0.09375, 0.5, 0.09375, 0.5, 0.09375, 1.0, 0.07812, 1.0, 0.07812, 0.5, 0.07812, 0.5, 0.07812, 1.0, 0.0625, 1.0, 0.0625, 0.5, 0.0625, 0.5, 0.0625, 1.0, 0.04688, 1.0, 0.04688, 0.5, 0.04688, 0.5, 0.04688, 1.0, 0.03125, 1.0, 0.03125, 0.5, 0.2735, 0.4888, 0.25, 0.49, 0.2265, 0.4888, 0.2032, 0.4854, 0.1803, 0.4797, 0.1582, 0.4717, 0.1369, 0.4617, 0.1167, 0.4496, 0.09775, 0.4355, 0.08029, 0.4197, 0.06448, 0.4023, 0.05045, 0.3833, 0.03834, 0.3631, 0.02827, 0.3418, 0.02033, 0.3197, 0.01461, 0.2968, 0.01116, 0.2735, 0.01, 0.25, 0.01116, 0.2265, 0.01461, 0.2032, 0.02033, 0.1803, 0.02827, 0.1582, 0.03834, 0.1369, 0.05045, 0.1167, 0.06448, 0.09775, 0.08029, 0.08029, 0.09775, 0.06448, 0.1167, 0.05045, 0.1369, 0.03834, 0.1582, 0.02827, 0.1803, 0.02033, 0.2032, 0.01461, 0.2265, 0.01116, 0.25, 0.01, 0.2735, 0.01116, 0.2968, 0.01461, 0.3197, 0.02033, 0.3418, 0.02827, 0.3631, 0.03834, 0.3833, 0.05045, 0.4023, 0.06448, 0.4197, 0.08029, 0.4355, 0.09775, 0.4496, 0.1167, 0.4617, 0.1369, 0.4717, 0.1582, 0.4797, 0.1803, 0.4854, 0.2032, 0.4888, 0.2265, 0.49, 0.25, 0.4888, 0.2735, 0.4854, 0.2968, 0.4797, 0.3197, 0.4717, 0.3418, 0.4617, 0.3631, 0.4496, 0.3833, 0.4355, 0.4023, 0.4197, 0.4197, 0.4023, 0.4355, 0.3833, 0.4496, 0.3631, 0.4617, 0.3418, 0.4717, 0.3197, 0.4797, 0.2968, 0.4854, 0.03125, 0.5, 0.03125, 1.0, 0.01562, 1.0, 0.01562, 0.5, 0.01562, 0.5, 0.01562, 1.0, 0.0, 1.0, 0.0, 0.5, 0.75, 0.49, 0.7735, 0.4888, 0.7968, 0.4854, 0.8197, 0.4797, 0.8418, 0.4717, 0.8631, 0.4617, 0.8833, 0.4496, 0.9023, 0.4355, 0.9197, 0.4197, 0.9355, 0.4023, 0.9496, 0.3833, 0.9617, 0.3631, 0.9717, 0.3418, 0.9797, 0.3197, 0.9854, 0.2968, 0.9888, 0.2735, 0.99, 0.25, 0.9888, 0.2265, 0.9854, 0.2032, 0.9797, 0.1803, 0.9717, 0.1582, 0.9617, 0.1369, 0.9496, 0.1167, 0.9355, 0.09775, 0.9197, 0.08029, 0.9023, 0.06448, 0.8833, 0.05045, 0.8631, 0.03834, 0.8418, 0.02827, 0.8197, 0.02033, 0.7968, 0.01461, 0.7735, 0.01116, 0.75, 0.01, 0.7265, 0.01116, 0.7032, 0.01461, 0.6803, 0.02033, 0.6582, 0.02827, 0.6369, 0.03834, 0.6167, 0.05045, 0.5977, 0.06448, 0.5803, 0.08029, 0.5645, 0.09775, 0.5504, 0.1167, 0.5383, 0.1369, 0.5283, 0.1582, 0.5203, 0.1803, 0.5146, 0.2032, 0.5112, 0.2265, 0.51, 0.25, 0.5112, 0.2735, 0.5146, 0.2968, 0.5203, 0.3197, 0.5283, 0.3418, 0.5383, 0.3631, 0.5504, 0.3833, 0.5645, 0.4023, 0.5803, 0.4197, 0.5977, 0.4355, 0.6167, 0.4496, 0.6369, 0.4617, 0.6582, 0.4717, 0.6803, 0.4797, 0.7032, 0.4854, 0.7265, 0.4888])
me_cylinder_001.update()

# ---- objects
ob_led_holder_lock_b = bpy.data.objects.new('led holder lock b', me_cube_003)
ob_led_holder_b = bpy.data.objects.new('led holder b', me_cylinder)
ob_cylinder = bpy.data.objects.new('Cylinder', me_cylinder_001)

# ---- transforms, parenting, visibility, modifiers, constraints
ob_led_holder_lock_b.location = (0.7856, 0.0, 1.005)
ob_led_holder_lock_b.rotation_euler = (-3.142, 0.0, -0.7854)
ob_led_holder_lock_b.scale = (1.1, 8.9, 2.0)
ob_led_holder_b.location = (0.7852, 0.0, 6.555)
ob_led_holder_b.rotation_euler = (-3.142, -0.0, 0.0)
ob_led_holder_b.scale = (3.0, 3.0, 13.1)
ob_led_holder_b.show_wire = True
ob_cylinder.location = (0.7839, 0.0, 12.6)
ob_cylinder.scale = (2.75, 2.75, 1.0)

# ---- collection membership
col_collection.objects.link(ob_led_holder_lock_b)
col_collection.objects.link(ob_led_holder_b)
col_collection.objects.link(ob_cylinder)

# ---- scene / render settings (as saved in the file)
scene.frame_start = 1; scene.frame_end = 250; scene.frame_set(1)
scene.render.engine = 'BLENDER_EEVEE_NEXT'
scene.cycles.sampling_pattern = 'TABULATED_SOBOL'
scene.view_settings.view_transform = 'Filmic'
bpy.context.view_layer.update()

# ---- added for rendering (the .blend has no active camera and no usable light): camera, sun
cam_auto = bpy.data.cameras.new('AutoCamera')
cam_auto.lens = 50.0
cam_auto.sensor_width = 36.0
cam_auto.clip_end = 1000.0
ob_auto_camera = bpy.data.objects.new('AutoCamera', cam_auto)
scene.collection.objects.link(ob_auto_camera)
ob_auto_camera.location = (16.0339, -18.2979, 18.7536)
ob_auto_camera.rotation_euler = (1.09748, -7.21219e-08, 0.694738)
scene.camera = ob_auto_camera
light_auto_sun = bpy.data.lights.new('AutoSun', 'SUN')
light_auto_sun.energy = 3.0
light_auto_sun.angle = 0.0523599
ob_auto_sun = bpy.data.objects.new('AutoSun', light_auto_sun)
scene.collection.objects.link(ob_auto_sun)
ob_auto_sun.rotation_euler = (0.872665, 0.174533, 0.523599)
bpy.context.view_layer.update()
